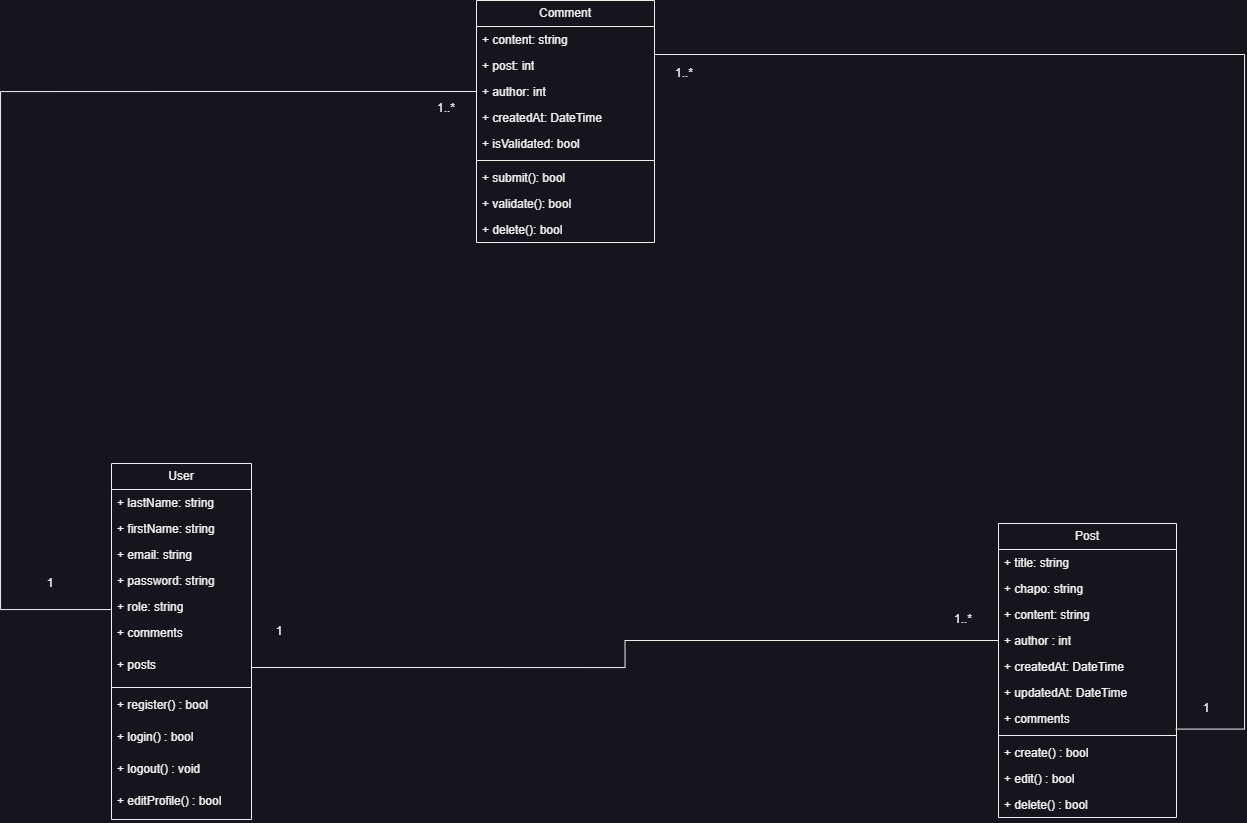

The diagram above was exported from draw.io. Its source (the exported page's mxGraphModel, read from the mxfile embedded in the PNG):
<mxGraphModel dx="2087" dy="984" grid="0" gridSize="10" guides="1" tooltips="1" connect="1" arrows="1" fold="1" page="0" pageScale="1" pageWidth="827" pageHeight="1169" math="0" shadow="0">
  <root>
    <mxCell id="0" />
    <mxCell id="1" parent="0" />
    <mxCell id="yMtXdEfqGnTdVaco0iKZ-1" value="User" style="swimlane;fontStyle=0;childLayout=stackLayout;horizontal=1;startSize=26;fillColor=none;horizontalStack=0;resizeParent=1;resizeParentMax=0;resizeLast=0;collapsible=1;marginBottom=0;whiteSpace=wrap;html=1;" parent="1" vertex="1">
      <mxGeometry x="-49" y="485" width="140" height="356" as="geometry" />
    </mxCell>
    <mxCell id="yMtXdEfqGnTdVaco0iKZ-2" value="+ lastName: string" style="text;strokeColor=none;fillColor=none;align=left;verticalAlign=top;spacingLeft=4;spacingRight=4;overflow=hidden;rotatable=0;points=[[0,0.5],[1,0.5]];portConstraint=eastwest;whiteSpace=wrap;html=1;" parent="yMtXdEfqGnTdVaco0iKZ-1" vertex="1">
      <mxGeometry y="26" width="140" height="26" as="geometry" />
    </mxCell>
    <mxCell id="3Q06x0fW7dnTYNB4g9o8-3" value="+ firstName: string" style="text;strokeColor=none;fillColor=none;align=left;verticalAlign=top;spacingLeft=4;spacingRight=4;overflow=hidden;rotatable=0;points=[[0,0.5],[1,0.5]];portConstraint=eastwest;whiteSpace=wrap;html=1;" vertex="1" parent="yMtXdEfqGnTdVaco0iKZ-1">
      <mxGeometry y="52" width="140" height="26" as="geometry" />
    </mxCell>
    <mxCell id="yMtXdEfqGnTdVaco0iKZ-3" value="+ email: string" style="text;strokeColor=none;fillColor=none;align=left;verticalAlign=top;spacingLeft=4;spacingRight=4;overflow=hidden;rotatable=0;points=[[0,0.5],[1,0.5]];portConstraint=eastwest;whiteSpace=wrap;html=1;" parent="yMtXdEfqGnTdVaco0iKZ-1" vertex="1">
      <mxGeometry y="78" width="140" height="26" as="geometry" />
    </mxCell>
    <mxCell id="yMtXdEfqGnTdVaco0iKZ-4" value="+ password: string" style="text;strokeColor=none;fillColor=none;align=left;verticalAlign=top;spacingLeft=4;spacingRight=4;overflow=hidden;rotatable=0;points=[[0,0.5],[1,0.5]];portConstraint=eastwest;whiteSpace=wrap;html=1;" parent="yMtXdEfqGnTdVaco0iKZ-1" vertex="1">
      <mxGeometry y="104" width="140" height="26" as="geometry" />
    </mxCell>
    <mxCell id="yMtXdEfqGnTdVaco0iKZ-5" value="+ role: string" style="text;strokeColor=none;fillColor=none;align=left;verticalAlign=top;spacingLeft=4;spacingRight=4;overflow=hidden;rotatable=0;points=[[0,0.5],[1,0.5]];portConstraint=eastwest;whiteSpace=wrap;html=1;" parent="yMtXdEfqGnTdVaco0iKZ-1" vertex="1">
      <mxGeometry y="130" width="140" height="26" as="geometry" />
    </mxCell>
    <mxCell id="3Q06x0fW7dnTYNB4g9o8-2" value="&lt;div&gt;+ comments&lt;/div&gt;" style="text;strokeColor=none;fillColor=none;align=left;verticalAlign=top;spacingLeft=4;spacingRight=4;overflow=hidden;rotatable=0;points=[[0,0.5],[1,0.5]];portConstraint=eastwest;whiteSpace=wrap;html=1;" vertex="1" parent="yMtXdEfqGnTdVaco0iKZ-1">
      <mxGeometry y="156" width="140" height="32" as="geometry" />
    </mxCell>
    <mxCell id="iQJlKo_ufNceBWWDKHQY-2" value="&lt;div&gt;+ posts&lt;/div&gt;" style="text;strokeColor=none;fillColor=none;align=left;verticalAlign=top;spacingLeft=4;spacingRight=4;overflow=hidden;rotatable=0;points=[[0,0.5],[1,0.5]];portConstraint=eastwest;whiteSpace=wrap;html=1;" parent="yMtXdEfqGnTdVaco0iKZ-1" vertex="1">
      <mxGeometry y="188" width="140" height="32" as="geometry" />
    </mxCell>
    <mxCell id="iQJlKo_ufNceBWWDKHQY-9" value="" style="line;strokeWidth=1;fillColor=none;align=left;verticalAlign=middle;spacingTop=-1;spacingLeft=3;spacingRight=3;rotatable=0;labelPosition=right;points=[];portConstraint=eastwest;strokeColor=inherit;" parent="yMtXdEfqGnTdVaco0iKZ-1" vertex="1">
      <mxGeometry y="220" width="140" height="8" as="geometry" />
    </mxCell>
    <mxCell id="iQJlKo_ufNceBWWDKHQY-10" value="&lt;div&gt;+ register() : bool&lt;/div&gt;" style="text;strokeColor=none;fillColor=none;align=left;verticalAlign=top;spacingLeft=4;spacingRight=4;overflow=hidden;rotatable=0;points=[[0,0.5],[1,0.5]];portConstraint=eastwest;whiteSpace=wrap;html=1;" parent="yMtXdEfqGnTdVaco0iKZ-1" vertex="1">
      <mxGeometry y="228" width="140" height="32" as="geometry" />
    </mxCell>
    <mxCell id="iQJlKo_ufNceBWWDKHQY-11" value="&lt;div&gt;+ login() : bool&lt;/div&gt;" style="text;strokeColor=none;fillColor=none;align=left;verticalAlign=top;spacingLeft=4;spacingRight=4;overflow=hidden;rotatable=0;points=[[0,0.5],[1,0.5]];portConstraint=eastwest;whiteSpace=wrap;html=1;" parent="yMtXdEfqGnTdVaco0iKZ-1" vertex="1">
      <mxGeometry y="260" width="140" height="32" as="geometry" />
    </mxCell>
    <mxCell id="iQJlKo_ufNceBWWDKHQY-12" value="&lt;div&gt;+ logout() : void&lt;/div&gt;" style="text;strokeColor=none;fillColor=none;align=left;verticalAlign=top;spacingLeft=4;spacingRight=4;overflow=hidden;rotatable=0;points=[[0,0.5],[1,0.5]];portConstraint=eastwest;whiteSpace=wrap;html=1;" parent="yMtXdEfqGnTdVaco0iKZ-1" vertex="1">
      <mxGeometry y="292" width="140" height="32" as="geometry" />
    </mxCell>
    <mxCell id="iQJlKo_ufNceBWWDKHQY-13" value="&lt;div&gt;+ editProfile() : bool&lt;/div&gt;" style="text;strokeColor=none;fillColor=none;align=left;verticalAlign=top;spacingLeft=4;spacingRight=4;overflow=hidden;rotatable=0;points=[[0,0.5],[1,0.5]];portConstraint=eastwest;whiteSpace=wrap;html=1;" parent="yMtXdEfqGnTdVaco0iKZ-1" vertex="1">
      <mxGeometry y="324" width="140" height="32" as="geometry" />
    </mxCell>
    <mxCell id="yMtXdEfqGnTdVaco0iKZ-6" value="Post" style="swimlane;fontStyle=0;childLayout=stackLayout;horizontal=1;startSize=26;fillColor=none;horizontalStack=0;resizeParent=1;resizeParentMax=0;resizeLast=0;collapsible=1;marginBottom=0;whiteSpace=wrap;html=1;" parent="1" vertex="1">
      <mxGeometry x="838" y="545" width="178" height="294" as="geometry" />
    </mxCell>
    <mxCell id="yMtXdEfqGnTdVaco0iKZ-7" value="+ title: string" style="text;strokeColor=none;fillColor=none;align=left;verticalAlign=top;spacingLeft=4;spacingRight=4;overflow=hidden;rotatable=0;points=[[0,0.5],[1,0.5]];portConstraint=eastwest;whiteSpace=wrap;html=1;" parent="yMtXdEfqGnTdVaco0iKZ-6" vertex="1">
      <mxGeometry y="26" width="178" height="26" as="geometry" />
    </mxCell>
    <mxCell id="yMtXdEfqGnTdVaco0iKZ-8" value="+ chapo: string" style="text;strokeColor=none;fillColor=none;align=left;verticalAlign=top;spacingLeft=4;spacingRight=4;overflow=hidden;rotatable=0;points=[[0,0.5],[1,0.5]];portConstraint=eastwest;whiteSpace=wrap;html=1;" parent="yMtXdEfqGnTdVaco0iKZ-6" vertex="1">
      <mxGeometry y="52" width="178" height="26" as="geometry" />
    </mxCell>
    <mxCell id="yMtXdEfqGnTdVaco0iKZ-9" value="+ content: string" style="text;strokeColor=none;fillColor=none;align=left;verticalAlign=top;spacingLeft=4;spacingRight=4;overflow=hidden;rotatable=0;points=[[0,0.5],[1,0.5]];portConstraint=eastwest;whiteSpace=wrap;html=1;" parent="yMtXdEfqGnTdVaco0iKZ-6" vertex="1">
      <mxGeometry y="78" width="178" height="26" as="geometry" />
    </mxCell>
    <mxCell id="yMtXdEfqGnTdVaco0iKZ-10" value="+ author : int" style="text;strokeColor=none;fillColor=none;align=left;verticalAlign=top;spacingLeft=4;spacingRight=4;overflow=hidden;rotatable=0;points=[[0,0.5],[1,0.5]];portConstraint=eastwest;whiteSpace=wrap;html=1;" parent="yMtXdEfqGnTdVaco0iKZ-6" vertex="1">
      <mxGeometry y="104" width="178" height="26" as="geometry" />
    </mxCell>
    <mxCell id="3Q06x0fW7dnTYNB4g9o8-4" value="+ createdAt: DateTime" style="text;strokeColor=none;fillColor=none;align=left;verticalAlign=top;spacingLeft=4;spacingRight=4;overflow=hidden;rotatable=0;points=[[0,0.5],[1,0.5]];portConstraint=eastwest;whiteSpace=wrap;html=1;" vertex="1" parent="yMtXdEfqGnTdVaco0iKZ-6">
      <mxGeometry y="130" width="178" height="26" as="geometry" />
    </mxCell>
    <mxCell id="yMtXdEfqGnTdVaco0iKZ-11" value="+ updatedAt: DateTime" style="text;strokeColor=none;fillColor=none;align=left;verticalAlign=top;spacingLeft=4;spacingRight=4;overflow=hidden;rotatable=0;points=[[0,0.5],[1,0.5]];portConstraint=eastwest;whiteSpace=wrap;html=1;" parent="yMtXdEfqGnTdVaco0iKZ-6" vertex="1">
      <mxGeometry y="156" width="178" height="26" as="geometry" />
    </mxCell>
    <mxCell id="3Q06x0fW7dnTYNB4g9o8-1" value="+ comments" style="text;strokeColor=none;fillColor=none;align=left;verticalAlign=top;spacingLeft=4;spacingRight=4;overflow=hidden;rotatable=0;points=[[0,0.5],[1,0.5]];portConstraint=eastwest;whiteSpace=wrap;html=1;" vertex="1" parent="yMtXdEfqGnTdVaco0iKZ-6">
      <mxGeometry y="182" width="178" height="26" as="geometry" />
    </mxCell>
    <mxCell id="iQJlKo_ufNceBWWDKHQY-16" value="" style="line;strokeWidth=1;fillColor=none;align=left;verticalAlign=middle;spacingTop=-1;spacingLeft=3;spacingRight=3;rotatable=0;labelPosition=right;points=[];portConstraint=eastwest;strokeColor=inherit;" parent="yMtXdEfqGnTdVaco0iKZ-6" vertex="1">
      <mxGeometry y="208" width="178" height="8" as="geometry" />
    </mxCell>
    <mxCell id="iQJlKo_ufNceBWWDKHQY-17" value="+ create() : bool" style="text;strokeColor=none;fillColor=none;align=left;verticalAlign=top;spacingLeft=4;spacingRight=4;overflow=hidden;rotatable=0;points=[[0,0.5],[1,0.5]];portConstraint=eastwest;whiteSpace=wrap;html=1;" parent="yMtXdEfqGnTdVaco0iKZ-6" vertex="1">
      <mxGeometry y="216" width="178" height="26" as="geometry" />
    </mxCell>
    <mxCell id="iQJlKo_ufNceBWWDKHQY-18" value="+ edit() : bool" style="text;strokeColor=none;fillColor=none;align=left;verticalAlign=top;spacingLeft=4;spacingRight=4;overflow=hidden;rotatable=0;points=[[0,0.5],[1,0.5]];portConstraint=eastwest;whiteSpace=wrap;html=1;" parent="yMtXdEfqGnTdVaco0iKZ-6" vertex="1">
      <mxGeometry y="242" width="178" height="26" as="geometry" />
    </mxCell>
    <mxCell id="iQJlKo_ufNceBWWDKHQY-19" value="+ delete() : bool" style="text;strokeColor=none;fillColor=none;align=left;verticalAlign=top;spacingLeft=4;spacingRight=4;overflow=hidden;rotatable=0;points=[[0,0.5],[1,0.5]];portConstraint=eastwest;whiteSpace=wrap;html=1;" parent="yMtXdEfqGnTdVaco0iKZ-6" vertex="1">
      <mxGeometry y="268" width="178" height="26" as="geometry" />
    </mxCell>
    <mxCell id="yMtXdEfqGnTdVaco0iKZ-12" value="Comment" style="swimlane;fontStyle=0;childLayout=stackLayout;horizontal=1;startSize=26;fillColor=none;horizontalStack=0;resizeParent=1;resizeParentMax=0;resizeLast=0;collapsible=1;marginBottom=0;whiteSpace=wrap;html=1;" parent="1" vertex="1">
      <mxGeometry x="316" y="22" width="178" height="242" as="geometry" />
    </mxCell>
    <mxCell id="yMtXdEfqGnTdVaco0iKZ-13" value="+ content: string" style="text;strokeColor=none;fillColor=none;align=left;verticalAlign=top;spacingLeft=4;spacingRight=4;overflow=hidden;rotatable=0;points=[[0,0.5],[1,0.5]];portConstraint=eastwest;whiteSpace=wrap;html=1;" parent="yMtXdEfqGnTdVaco0iKZ-12" vertex="1">
      <mxGeometry y="26" width="178" height="26" as="geometry" />
    </mxCell>
    <mxCell id="yMtXdEfqGnTdVaco0iKZ-14" value="+ post: int" style="text;strokeColor=none;fillColor=none;align=left;verticalAlign=top;spacingLeft=4;spacingRight=4;overflow=hidden;rotatable=0;points=[[0,0.5],[1,0.5]];portConstraint=eastwest;whiteSpace=wrap;html=1;" parent="yMtXdEfqGnTdVaco0iKZ-12" vertex="1">
      <mxGeometry y="52" width="178" height="26" as="geometry" />
    </mxCell>
    <mxCell id="yMtXdEfqGnTdVaco0iKZ-16" value="+ author: int" style="text;strokeColor=none;fillColor=none;align=left;verticalAlign=top;spacingLeft=4;spacingRight=4;overflow=hidden;rotatable=0;points=[[0,0.5],[1,0.5]];portConstraint=eastwest;whiteSpace=wrap;html=1;" parent="yMtXdEfqGnTdVaco0iKZ-12" vertex="1">
      <mxGeometry y="78" width="178" height="26" as="geometry" />
    </mxCell>
    <mxCell id="yMtXdEfqGnTdVaco0iKZ-17" value="+ createdAt: DateTime" style="text;strokeColor=none;fillColor=none;align=left;verticalAlign=top;spacingLeft=4;spacingRight=4;overflow=hidden;rotatable=0;points=[[0,0.5],[1,0.5]];portConstraint=eastwest;whiteSpace=wrap;html=1;" parent="yMtXdEfqGnTdVaco0iKZ-12" vertex="1">
      <mxGeometry y="104" width="178" height="26" as="geometry" />
    </mxCell>
    <mxCell id="yMtXdEfqGnTdVaco0iKZ-18" value="+ isValidated: bool" style="text;strokeColor=none;fillColor=none;align=left;verticalAlign=top;spacingLeft=4;spacingRight=4;overflow=hidden;rotatable=0;points=[[0,0.5],[1,0.5]];portConstraint=eastwest;whiteSpace=wrap;html=1;" parent="yMtXdEfqGnTdVaco0iKZ-12" vertex="1">
      <mxGeometry y="130" width="178" height="26" as="geometry" />
    </mxCell>
    <mxCell id="iQJlKo_ufNceBWWDKHQY-20" value="" style="line;strokeWidth=1;fillColor=none;align=left;verticalAlign=middle;spacingTop=-1;spacingLeft=3;spacingRight=3;rotatable=0;labelPosition=right;points=[];portConstraint=eastwest;strokeColor=inherit;" parent="yMtXdEfqGnTdVaco0iKZ-12" vertex="1">
      <mxGeometry y="156" width="178" height="8" as="geometry" />
    </mxCell>
    <mxCell id="iQJlKo_ufNceBWWDKHQY-21" value="+ submit(): bool" style="text;strokeColor=none;fillColor=none;align=left;verticalAlign=top;spacingLeft=4;spacingRight=4;overflow=hidden;rotatable=0;points=[[0,0.5],[1,0.5]];portConstraint=eastwest;whiteSpace=wrap;html=1;" parent="yMtXdEfqGnTdVaco0iKZ-12" vertex="1">
      <mxGeometry y="164" width="178" height="26" as="geometry" />
    </mxCell>
    <mxCell id="iQJlKo_ufNceBWWDKHQY-22" value="+ validate(): bool" style="text;strokeColor=none;fillColor=none;align=left;verticalAlign=top;spacingLeft=4;spacingRight=4;overflow=hidden;rotatable=0;points=[[0,0.5],[1,0.5]];portConstraint=eastwest;whiteSpace=wrap;html=1;" parent="yMtXdEfqGnTdVaco0iKZ-12" vertex="1">
      <mxGeometry y="190" width="178" height="26" as="geometry" />
    </mxCell>
    <mxCell id="iQJlKo_ufNceBWWDKHQY-23" value="+ delete(): bool" style="text;strokeColor=none;fillColor=none;align=left;verticalAlign=top;spacingLeft=4;spacingRight=4;overflow=hidden;rotatable=0;points=[[0,0.5],[1,0.5]];portConstraint=eastwest;whiteSpace=wrap;html=1;" parent="yMtXdEfqGnTdVaco0iKZ-12" vertex="1">
      <mxGeometry y="216" width="178" height="26" as="geometry" />
    </mxCell>
    <mxCell id="iQJlKo_ufNceBWWDKHQY-1" value="" style="endArrow=none;html=1;rounded=0;exitX=1;exitY=0.5;exitDx=0;exitDy=0;entryX=0;entryY=0.5;entryDx=0;entryDy=0;edgeStyle=orthogonalEdgeStyle;" parent="1" source="iQJlKo_ufNceBWWDKHQY-2" target="yMtXdEfqGnTdVaco0iKZ-10" edge="1">
      <mxGeometry width="50" height="50" relative="1" as="geometry">
        <mxPoint x="171" y="507" as="sourcePoint" />
        <mxPoint x="221" y="457" as="targetPoint" />
      </mxGeometry>
    </mxCell>
    <mxCell id="iQJlKo_ufNceBWWDKHQY-14" value="1..*" style="text;html=1;align=center;verticalAlign=middle;whiteSpace=wrap;rounded=0;" parent="1" vertex="1">
      <mxGeometry x="773" y="626" width="60" height="30" as="geometry" />
    </mxCell>
    <mxCell id="iQJlKo_ufNceBWWDKHQY-15" value="1" style="text;html=1;align=center;verticalAlign=middle;whiteSpace=wrap;rounded=0;" parent="1" vertex="1">
      <mxGeometry x="89" y="638" width="60" height="30" as="geometry" />
    </mxCell>
    <mxCell id="iQJlKo_ufNceBWWDKHQY-104" value="" style="endArrow=none;html=1;rounded=0;exitX=0.999;exitY=0.077;exitDx=0;exitDy=0;entryX=0.996;entryY=0.907;entryDx=0;entryDy=0;exitPerimeter=0;edgeStyle=orthogonalEdgeStyle;entryPerimeter=0;" parent="1" source="yMtXdEfqGnTdVaco0iKZ-14" target="3Q06x0fW7dnTYNB4g9o8-1" edge="1">
      <mxGeometry width="50" height="50" relative="1" as="geometry">
        <mxPoint x="302" y="358" as="sourcePoint" />
        <mxPoint x="479" y="358" as="targetPoint" />
        <Array as="points">
          <mxPoint x="1084" y="76" />
          <mxPoint x="1084" y="751" />
        </Array>
      </mxGeometry>
    </mxCell>
    <mxCell id="iQJlKo_ufNceBWWDKHQY-105" value="" style="endArrow=none;html=1;rounded=0;entryX=0;entryY=0.5;entryDx=0;entryDy=0;edgeStyle=orthogonalEdgeStyle;exitX=0;exitY=0.5;exitDx=0;exitDy=0;" parent="1" target="3Q06x0fW7dnTYNB4g9o8-2" edge="1" source="yMtXdEfqGnTdVaco0iKZ-16">
      <mxGeometry width="50" height="50" relative="1" as="geometry">
        <mxPoint x="327" y="265" as="sourcePoint" />
        <mxPoint x="254" y="451" as="targetPoint" />
        <Array as="points">
          <mxPoint x="-160" y="113" />
          <mxPoint x="-160" y="631" />
        </Array>
      </mxGeometry>
    </mxCell>
    <mxCell id="iQJlKo_ufNceBWWDKHQY-107" value="1..*" style="text;html=1;align=center;verticalAlign=middle;whiteSpace=wrap;rounded=0;" parent="1" vertex="1">
      <mxGeometry x="256" y="115" width="60" height="30" as="geometry" />
    </mxCell>
    <mxCell id="iQJlKo_ufNceBWWDKHQY-108" value="1" style="text;html=1;align=center;verticalAlign=middle;whiteSpace=wrap;rounded=0;" parent="1" vertex="1">
      <mxGeometry x="-140" y="590" width="60" height="30" as="geometry" />
    </mxCell>
    <mxCell id="iQJlKo_ufNceBWWDKHQY-109" value="1..*" style="text;html=1;align=center;verticalAlign=middle;whiteSpace=wrap;rounded=0;" parent="1" vertex="1">
      <mxGeometry x="494" y="80" width="60" height="30" as="geometry" />
    </mxCell>
    <mxCell id="iQJlKo_ufNceBWWDKHQY-110" value="1" style="text;html=1;align=center;verticalAlign=middle;whiteSpace=wrap;rounded=0;" parent="1" vertex="1">
      <mxGeometry x="1016" y="715" width="60" height="30" as="geometry" />
    </mxCell>
  </root>
</mxGraphModel>